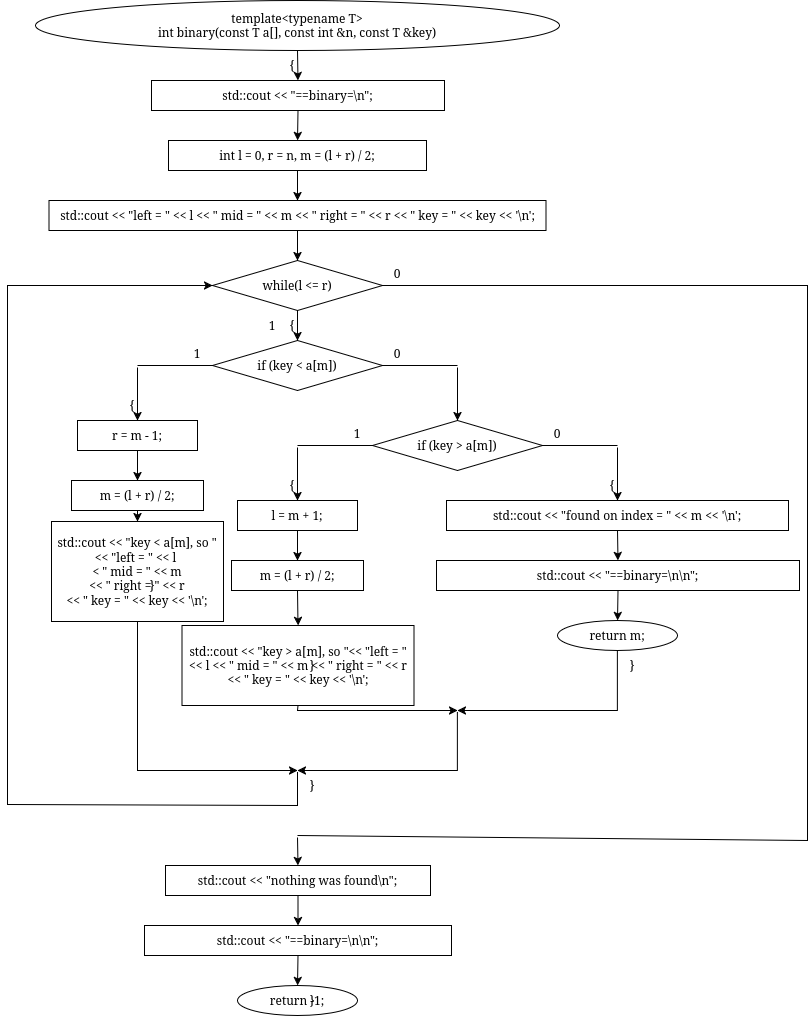

The diagram above was exported from draw.io. Its source (the exported page's mxGraphModel, read from the mxfile embedded in the PNG):
<mxGraphModel dx="1860" dy="1117" grid="1" gridSize="10" guides="1" tooltips="1" connect="1" arrows="1" fold="1" page="1" pageScale="1" pageWidth="850" pageHeight="1100" math="0" shadow="0">
  <root>
    <mxCell id="0" />
    <mxCell id="1" parent="0" />
    <mxCell id="E2_4f4PZEsRQgXY-mcgo-141" parent="1" style="ellipse;whiteSpace=wrap;html=1;" value="&lt;div&gt;template&amp;lt;typename T&amp;gt;&lt;/div&gt;&lt;div&gt;int binary(const T a[], const int &amp;amp;n, const T &amp;amp;key)&lt;/div&gt;" vertex="1">
      <mxGeometry height="50" width="524" x="308" y="910" as="geometry" />
    </mxCell>
    <mxCell id="E2_4f4PZEsRQgXY-mcgo-142" parent="1" style="text;html=1;whiteSpace=wrap;strokeColor=none;fillColor=none;align=center;verticalAlign=middle;rounded=0;" value="{" vertex="1">
      <mxGeometry height="16" width="20" x="555" y="967" as="geometry" />
    </mxCell>
    <mxCell id="E2_4f4PZEsRQgXY-mcgo-143" parent="1" style="rounded=0;whiteSpace=wrap;html=1;" value="std::cout &lt;&lt;             &quot;==binary=\n&quot;;" vertex="1">
      <mxGeometry height="30" width="293" x="424" y="990" as="geometry" />
    </mxCell>
    <mxCell id="E2_4f4PZEsRQgXY-mcgo-144" parent="1" style="rounded=0;whiteSpace=wrap;html=1;" value="int l = 0, r = n, m = (l + r) / 2;" vertex="1">
      <mxGeometry height="30" width="258" x="441" y="1050" as="geometry" />
    </mxCell>
    <mxCell id="E2_4f4PZEsRQgXY-mcgo-145" parent="1" style="rounded=0;whiteSpace=wrap;html=1;" value="std::cout &lt;&lt; &quot;left = &quot; &lt;&lt; l             &lt;&lt; &quot; mid = &quot; &lt;&lt; m             &lt;&lt; &quot; right = &quot; &lt;&lt; r             &lt;&lt; &quot; key = &quot; &lt;&lt; key             &lt;&lt; '\n';" vertex="1">
      <mxGeometry height="30" width="497" x="321.5" y="1110" as="geometry" />
    </mxCell>
    <mxCell id="E2_4f4PZEsRQgXY-mcgo-146" parent="1" style="rhombus;whiteSpace=wrap;html=1;" value="while(l &lt;= r)" vertex="1">
      <mxGeometry height="50" width="170" x="485" y="1170" as="geometry" />
    </mxCell>
    <mxCell id="E2_4f4PZEsRQgXY-mcgo-147" parent="1" style="text;html=1;whiteSpace=wrap;strokeColor=none;fillColor=none;align=center;verticalAlign=middle;rounded=0;" value="{" vertex="1">
      <mxGeometry height="16" width="20" x="555" y="1227" as="geometry" />
    </mxCell>
    <mxCell id="E2_4f4PZEsRQgXY-mcgo-148" parent="1" style="text;html=1;whiteSpace=wrap;strokeColor=none;fillColor=none;align=center;verticalAlign=middle;rounded=0;" value="1" vertex="1">
      <mxGeometry height="16" width="20" x="535" y="1227" as="geometry" />
    </mxCell>
    <mxCell id="E2_4f4PZEsRQgXY-mcgo-149" parent="1" style="text;html=1;whiteSpace=wrap;strokeColor=none;fillColor=none;align=center;verticalAlign=middle;rounded=0;" value="0" vertex="1">
      <mxGeometry height="16" width="20" x="660" y="1175" as="geometry" />
    </mxCell>
    <mxCell id="E2_4f4PZEsRQgXY-mcgo-150" parent="1" style="rhombus;whiteSpace=wrap;html=1;" value="if (key &lt; a[m])" vertex="1">
      <mxGeometry height="50" width="170" x="485" y="1250" as="geometry" />
    </mxCell>
    <mxCell id="E2_4f4PZEsRQgXY-mcgo-151" parent="1" style="text;html=1;whiteSpace=wrap;strokeColor=none;fillColor=none;align=center;verticalAlign=middle;rounded=0;" value="1" vertex="1">
      <mxGeometry height="16" width="20" x="460" y="1255" as="geometry" />
    </mxCell>
    <mxCell id="E2_4f4PZEsRQgXY-mcgo-152" parent="1" style="text;html=1;whiteSpace=wrap;strokeColor=none;fillColor=none;align=center;verticalAlign=middle;rounded=0;" value="0" vertex="1">
      <mxGeometry height="16" width="20" x="660" y="1255" as="geometry" />
    </mxCell>
    <mxCell id="E2_4f4PZEsRQgXY-mcgo-153" parent="1" style="text;html=1;whiteSpace=wrap;strokeColor=none;fillColor=none;align=center;verticalAlign=middle;rounded=0;" value="{" vertex="1">
      <mxGeometry height="16" width="20" x="395" y="1307" as="geometry" />
    </mxCell>
    <mxCell id="E2_4f4PZEsRQgXY-mcgo-154" parent="1" style="rounded=0;whiteSpace=wrap;html=1;fillColor=none;strokeColor=none;" value="" vertex="1">
      <mxGeometry height="2" width="2" x="409" y="1275" as="geometry" />
    </mxCell>
    <mxCell id="E2_4f4PZEsRQgXY-mcgo-155" parent="1" style="rounded=0;whiteSpace=wrap;html=1;" value="r = m - 1;" vertex="1">
      <mxGeometry height="30" width="120" x="350" y="1330" as="geometry" />
    </mxCell>
    <mxCell id="E2_4f4PZEsRQgXY-mcgo-156" parent="1" style="rounded=0;whiteSpace=wrap;html=1;" value="m = (l + r) / 2;" vertex="1">
      <mxGeometry height="30" width="132" x="344" y="1390" as="geometry" />
    </mxCell>
    <mxCell id="E2_4f4PZEsRQgXY-mcgo-157" parent="1" style="rounded=0;whiteSpace=wrap;html=1;" value="&lt;div&gt;std::cout &amp;lt;&amp;lt; &quot;key &amp;lt; a[m], so &quot;                     &amp;lt;&amp;lt; &quot;left = &quot; &amp;lt;&amp;lt; l&amp;nbsp;&lt;/div&gt;&lt;div&gt;&amp;lt; &quot; mid = &quot; &amp;lt;&amp;lt; m&lt;/div&gt;&lt;div&gt;&amp;lt;&amp;lt; &quot; right = &quot; &amp;lt;&amp;lt; r&lt;/div&gt;&lt;div&gt;&amp;lt;&amp;lt; &quot; key = &quot; &amp;lt;&amp;lt; key &amp;lt;&amp;lt;                     '\n';&lt;/div&gt;" vertex="1">
      <mxGeometry height="100" width="172" x="324" y="1431" as="geometry" />
    </mxCell>
    <mxCell id="E2_4f4PZEsRQgXY-mcgo-158" parent="1" style="text;html=1;whiteSpace=wrap;strokeColor=none;fillColor=none;align=center;verticalAlign=middle;rounded=0;" value="}" vertex="1">
      <mxGeometry height="16" width="20" x="415" y="1487" as="geometry" />
    </mxCell>
    <mxCell id="E2_4f4PZEsRQgXY-mcgo-159" parent="1" style="rounded=0;whiteSpace=wrap;html=1;fillColor=none;strokeColor=none;" value="" vertex="1">
      <mxGeometry height="2" width="2" x="729" y="1275" as="geometry" />
    </mxCell>
    <mxCell id="E2_4f4PZEsRQgXY-mcgo-160" parent="1" style="rhombus;whiteSpace=wrap;html=1;" value="if (key &gt; a[m])" vertex="1">
      <mxGeometry height="50" width="170" x="645" y="1330" as="geometry" />
    </mxCell>
    <mxCell id="E2_4f4PZEsRQgXY-mcgo-161" parent="1" style="text;html=1;whiteSpace=wrap;strokeColor=none;fillColor=none;align=center;verticalAlign=middle;rounded=0;" value="1" vertex="1">
      <mxGeometry height="16" width="20" x="620" y="1335" as="geometry" />
    </mxCell>
    <mxCell id="E2_4f4PZEsRQgXY-mcgo-162" parent="1" style="text;html=1;whiteSpace=wrap;strokeColor=none;fillColor=none;align=center;verticalAlign=middle;rounded=0;" value="0" vertex="1">
      <mxGeometry height="16" width="20" x="820" y="1335" as="geometry" />
    </mxCell>
    <mxCell id="E2_4f4PZEsRQgXY-mcgo-163" parent="1" style="text;html=1;whiteSpace=wrap;strokeColor=none;fillColor=none;align=center;verticalAlign=middle;rounded=0;" value="{" vertex="1">
      <mxGeometry height="16" width="20" x="555" y="1387" as="geometry" />
    </mxCell>
    <mxCell id="E2_4f4PZEsRQgXY-mcgo-164" parent="1" style="rounded=0;whiteSpace=wrap;html=1;fillColor=none;strokeColor=none;" value="" vertex="1">
      <mxGeometry height="2" width="2" x="569" y="1355" as="geometry" />
    </mxCell>
    <mxCell id="E2_4f4PZEsRQgXY-mcgo-165" parent="1" style="rounded=0;whiteSpace=wrap;html=1;" value="l = m + 1;" vertex="1">
      <mxGeometry height="30" width="120" x="510" y="1410" as="geometry" />
    </mxCell>
    <mxCell id="E2_4f4PZEsRQgXY-mcgo-166" parent="1" style="rounded=0;whiteSpace=wrap;html=1;" value="m = (l + r) / 2;" vertex="1">
      <mxGeometry height="30" width="132" x="504" y="1470" as="geometry" />
    </mxCell>
    <mxCell id="E2_4f4PZEsRQgXY-mcgo-167" parent="1" style="rounded=0;whiteSpace=wrap;html=1;" value="std::cout &amp;lt;&amp;lt; &quot;key &amp;gt; a[m], so &quot;&amp;lt;&amp;lt; &quot;left = &quot; &amp;lt;&amp;lt; l &amp;lt;&amp;lt; &quot; mid = &quot; &amp;lt;&amp;lt; m &amp;lt;&amp;lt; &quot; right = &quot; &amp;lt;&amp;lt; r &amp;lt;&amp;lt; &quot; key = &quot; &amp;lt;&amp;lt; key                     &amp;lt;&amp;lt;                     '\n';" vertex="1">
      <mxGeometry height="80" width="232" x="454.5" y="1535" as="geometry" />
    </mxCell>
    <mxCell id="E2_4f4PZEsRQgXY-mcgo-168" parent="1" style="text;html=1;whiteSpace=wrap;strokeColor=none;fillColor=none;align=center;verticalAlign=middle;rounded=0;" value="}" vertex="1">
      <mxGeometry height="16" width="20" x="575" y="1567" as="geometry" />
    </mxCell>
    <mxCell id="E2_4f4PZEsRQgXY-mcgo-169" parent="1" style="text;html=1;whiteSpace=wrap;strokeColor=none;fillColor=none;align=center;verticalAlign=middle;rounded=0;" value="{" vertex="1">
      <mxGeometry height="16" width="20" x="875" y="1387" as="geometry" />
    </mxCell>
    <mxCell id="E2_4f4PZEsRQgXY-mcgo-170" parent="1" style="rounded=0;whiteSpace=wrap;html=1;fillColor=none;strokeColor=none;" value="" vertex="1">
      <mxGeometry height="2" width="2" x="889" y="1355" as="geometry" />
    </mxCell>
    <mxCell id="E2_4f4PZEsRQgXY-mcgo-171" parent="1" style="rounded=0;whiteSpace=wrap;html=1;" value="std::cout &lt;&lt; &quot;found on index = &quot; &lt;&lt; m &lt;&lt; '\n';" vertex="1">
      <mxGeometry height="30" width="342" x="719" y="1410" as="geometry" />
    </mxCell>
    <mxCell id="E2_4f4PZEsRQgXY-mcgo-172" parent="1" style="rounded=0;whiteSpace=wrap;html=1;" value="std::cout &lt;&lt;                     &quot;==binary=\n\n&quot;;" vertex="1">
      <mxGeometry height="30" width="363" x="709" y="1470" as="geometry" />
    </mxCell>
    <mxCell id="E2_4f4PZEsRQgXY-mcgo-173" parent="1" style="ellipse;whiteSpace=wrap;html=1;" value="return m;" vertex="1">
      <mxGeometry height="30" width="120" x="830" y="1530" as="geometry" />
    </mxCell>
    <mxCell id="E2_4f4PZEsRQgXY-mcgo-174" parent="1" style="text;html=1;whiteSpace=wrap;strokeColor=none;fillColor=none;align=center;verticalAlign=middle;rounded=0;" value="}" vertex="1">
      <mxGeometry height="16" width="20" x="895" y="1567" as="geometry" />
    </mxCell>
    <mxCell id="E2_4f4PZEsRQgXY-mcgo-175" parent="1" style="rounded=0;whiteSpace=wrap;html=1;fillColor=none;strokeColor=none;" value="" vertex="1">
      <mxGeometry height="2" width="2" x="729" y="1620" as="geometry" />
    </mxCell>
    <mxCell id="E2_4f4PZEsRQgXY-mcgo-176" parent="1" style="rounded=0;whiteSpace=wrap;html=1;fillColor=none;strokeColor=none;" value="" vertex="1">
      <mxGeometry height="2" width="2" x="569" y="1680" as="geometry" />
    </mxCell>
    <mxCell id="E2_4f4PZEsRQgXY-mcgo-177" parent="1" style="text;html=1;whiteSpace=wrap;strokeColor=none;fillColor=none;align=center;verticalAlign=middle;rounded=0;" value="}" vertex="1">
      <mxGeometry height="16" width="20" x="575" y="1687" as="geometry" />
    </mxCell>
    <mxCell id="E2_4f4PZEsRQgXY-mcgo-178" parent="1" style="rounded=0;whiteSpace=wrap;html=1;fillColor=none;strokeColor=none;" value="" vertex="1">
      <mxGeometry height="2" width="2" x="569" y="1745" as="geometry" />
    </mxCell>
    <mxCell id="E2_4f4PZEsRQgXY-mcgo-179" parent="1" style="rounded=0;whiteSpace=wrap;html=1;" value="std::cout &lt;&lt; &quot;nothing was found\n&quot;;" vertex="1">
      <mxGeometry height="30" width="265" x="438" y="1775" as="geometry" />
    </mxCell>
    <mxCell id="E2_4f4PZEsRQgXY-mcgo-180" parent="1" style="rounded=0;whiteSpace=wrap;html=1;" value="std::cout &lt;&lt;             &quot;==binary=\n\n&quot;;" vertex="1">
      <mxGeometry height="30" width="307" x="417" y="1835" as="geometry" />
    </mxCell>
    <mxCell id="E2_4f4PZEsRQgXY-mcgo-181" parent="1" style="ellipse;whiteSpace=wrap;html=1;" value="return -1;" vertex="1">
      <mxGeometry height="30" width="120" x="510" y="1895" as="geometry" />
    </mxCell>
    <mxCell id="E2_4f4PZEsRQgXY-mcgo-182" parent="1" style="text;html=1;whiteSpace=wrap;strokeColor=none;fillColor=none;align=center;verticalAlign=middle;rounded=0;" value="}" vertex="1">
      <mxGeometry height="16" width="20" x="575" y="1902" as="geometry" />
    </mxCell>
    <mxCell id="E2_4f4PZEsRQgXY-mcgo-183" edge="1" parent="1" source="E2_4f4PZEsRQgXY-mcgo-141" style="endArrow=classic;html=1;rounded=0;exitX=0.5;exitY=1;exitDx=0;exitDy=0;entryX=0.5;entryY=0;entryDx=0;entryDy=0;" target="E2_4f4PZEsRQgXY-mcgo-143" value="">
      <mxGeometry relative="1" as="geometry" />
    </mxCell>
    <mxCell id="E2_4f4PZEsRQgXY-mcgo-184" edge="1" parent="1" source="E2_4f4PZEsRQgXY-mcgo-143" style="endArrow=classic;html=1;rounded=0;exitX=0.5;exitY=1;exitDx=0;exitDy=0;entryX=0.5;entryY=0;entryDx=0;entryDy=0;" target="E2_4f4PZEsRQgXY-mcgo-144" value="">
      <mxGeometry relative="1" as="geometry" />
    </mxCell>
    <mxCell id="E2_4f4PZEsRQgXY-mcgo-185" edge="1" parent="1" source="E2_4f4PZEsRQgXY-mcgo-144" style="endArrow=classic;html=1;rounded=0;exitX=0.5;exitY=1;exitDx=0;exitDy=0;entryX=0.5;entryY=0;entryDx=0;entryDy=0;" target="E2_4f4PZEsRQgXY-mcgo-145" value="">
      <mxGeometry relative="1" as="geometry" />
    </mxCell>
    <mxCell id="E2_4f4PZEsRQgXY-mcgo-186" edge="1" parent="1" source="E2_4f4PZEsRQgXY-mcgo-145" style="endArrow=classic;html=1;rounded=0;exitX=0.5;exitY=1;exitDx=0;exitDy=0;entryX=0.5;entryY=0;entryDx=0;entryDy=0;" target="E2_4f4PZEsRQgXY-mcgo-146" value="">
      <mxGeometry relative="1" as="geometry" />
    </mxCell>
    <mxCell id="E2_4f4PZEsRQgXY-mcgo-187" edge="1" parent="1" source="E2_4f4PZEsRQgXY-mcgo-146" style="endArrow=classic;html=1;rounded=0;exitX=0.5;exitY=1;exitDx=0;exitDy=0;entryX=0.5;entryY=0;entryDx=0;entryDy=0;" target="E2_4f4PZEsRQgXY-mcgo-150" value="">
      <mxGeometry relative="1" as="geometry" />
    </mxCell>
    <mxCell id="E2_4f4PZEsRQgXY-mcgo-188" edge="1" parent="1" source="E2_4f4PZEsRQgXY-mcgo-150" style="endArrow=none;html=1;rounded=0;exitX=0;exitY=0.5;exitDx=0;exitDy=0;entryX=0.5;entryY=0;entryDx=0;entryDy=0;" target="E2_4f4PZEsRQgXY-mcgo-154" value="">
      <mxGeometry relative="1" as="geometry">
        <Array as="points">
          <mxPoint x="485" y="1275" />
          <mxPoint x="410" y="1275" />
        </Array>
      </mxGeometry>
    </mxCell>
    <mxCell id="E2_4f4PZEsRQgXY-mcgo-189" edge="1" parent="1" source="E2_4f4PZEsRQgXY-mcgo-154" style="endArrow=classic;html=1;rounded=0;exitX=0.5;exitY=1;exitDx=0;exitDy=0;entryX=0.5;entryY=0;entryDx=0;entryDy=0;" target="E2_4f4PZEsRQgXY-mcgo-155" value="">
      <mxGeometry relative="1" as="geometry" />
    </mxCell>
    <mxCell id="E2_4f4PZEsRQgXY-mcgo-190" edge="1" parent="1" source="E2_4f4PZEsRQgXY-mcgo-155" style="endArrow=classic;html=1;rounded=0;exitX=0.5;exitY=1;exitDx=0;exitDy=0;entryX=0.5;entryY=0;entryDx=0;entryDy=0;" target="E2_4f4PZEsRQgXY-mcgo-156" value="">
      <mxGeometry relative="1" as="geometry" />
    </mxCell>
    <mxCell id="E2_4f4PZEsRQgXY-mcgo-191" edge="1" parent="1" source="E2_4f4PZEsRQgXY-mcgo-156" style="endArrow=classic;html=1;rounded=0;exitX=0.5;exitY=1;exitDx=0;exitDy=0;entryX=0.5;entryY=0;entryDx=0;entryDy=0;" target="E2_4f4PZEsRQgXY-mcgo-157" value="">
      <mxGeometry relative="1" as="geometry" />
    </mxCell>
    <mxCell id="E2_4f4PZEsRQgXY-mcgo-192" edge="1" parent="1" source="E2_4f4PZEsRQgXY-mcgo-150" style="endArrow=none;html=1;rounded=0;exitX=1;exitY=0.5;exitDx=0;exitDy=0;entryX=0.5;entryY=0;entryDx=0;entryDy=0;" target="E2_4f4PZEsRQgXY-mcgo-159" value="">
      <mxGeometry relative="1" as="geometry">
        <Array as="points">
          <mxPoint x="655" y="1275" />
          <mxPoint x="730" y="1275" />
        </Array>
      </mxGeometry>
    </mxCell>
    <mxCell id="E2_4f4PZEsRQgXY-mcgo-193" edge="1" parent="1" source="E2_4f4PZEsRQgXY-mcgo-159" style="endArrow=classic;html=1;rounded=0;exitX=0.5;exitY=1;exitDx=0;exitDy=0;entryX=0.5;entryY=0;entryDx=0;entryDy=0;" target="E2_4f4PZEsRQgXY-mcgo-160" value="">
      <mxGeometry relative="1" as="geometry" />
    </mxCell>
    <mxCell id="E2_4f4PZEsRQgXY-mcgo-194" edge="1" parent="1" source="E2_4f4PZEsRQgXY-mcgo-160" style="endArrow=none;html=1;rounded=0;exitX=0;exitY=0.5;exitDx=0;exitDy=0;entryX=0.5;entryY=0;entryDx=0;entryDy=0;" target="E2_4f4PZEsRQgXY-mcgo-164" value="">
      <mxGeometry relative="1" as="geometry">
        <Array as="points">
          <mxPoint x="645" y="1355" />
          <mxPoint x="570" y="1355" />
        </Array>
      </mxGeometry>
    </mxCell>
    <mxCell id="E2_4f4PZEsRQgXY-mcgo-195" edge="1" parent="1" source="E2_4f4PZEsRQgXY-mcgo-164" style="endArrow=classic;html=1;rounded=0;exitX=0.5;exitY=1;exitDx=0;exitDy=0;entryX=0.5;entryY=0;entryDx=0;entryDy=0;" target="E2_4f4PZEsRQgXY-mcgo-165" value="">
      <mxGeometry relative="1" as="geometry" />
    </mxCell>
    <mxCell id="E2_4f4PZEsRQgXY-mcgo-196" edge="1" parent="1" source="E2_4f4PZEsRQgXY-mcgo-165" style="endArrow=classic;html=1;rounded=0;exitX=0.5;exitY=1;exitDx=0;exitDy=0;entryX=0.5;entryY=0;entryDx=0;entryDy=0;" target="E2_4f4PZEsRQgXY-mcgo-166" value="">
      <mxGeometry relative="1" as="geometry" />
    </mxCell>
    <mxCell id="E2_4f4PZEsRQgXY-mcgo-197" edge="1" parent="1" source="E2_4f4PZEsRQgXY-mcgo-166" style="endArrow=classic;html=1;rounded=0;exitX=0.5;exitY=1;exitDx=0;exitDy=0;entryX=0.5;entryY=0;entryDx=0;entryDy=0;" target="E2_4f4PZEsRQgXY-mcgo-167" value="">
      <mxGeometry relative="1" as="geometry" />
    </mxCell>
    <mxCell id="E2_4f4PZEsRQgXY-mcgo-198" edge="1" parent="1" source="E2_4f4PZEsRQgXY-mcgo-160" style="endArrow=none;html=1;rounded=0;exitX=1;exitY=0.5;exitDx=0;exitDy=0;entryX=0.5;entryY=0;entryDx=0;entryDy=0;" target="E2_4f4PZEsRQgXY-mcgo-170" value="">
      <mxGeometry relative="1" as="geometry">
        <Array as="points">
          <mxPoint x="815" y="1355" />
          <mxPoint x="890" y="1355" />
        </Array>
      </mxGeometry>
    </mxCell>
    <mxCell id="E2_4f4PZEsRQgXY-mcgo-199" edge="1" parent="1" source="E2_4f4PZEsRQgXY-mcgo-170" style="endArrow=classic;html=1;rounded=0;exitX=0.5;exitY=1;exitDx=0;exitDy=0;entryX=0.5;entryY=0;entryDx=0;entryDy=0;" target="E2_4f4PZEsRQgXY-mcgo-171" value="">
      <mxGeometry relative="1" as="geometry" />
    </mxCell>
    <mxCell id="E2_4f4PZEsRQgXY-mcgo-200" edge="1" parent="1" source="E2_4f4PZEsRQgXY-mcgo-171" style="endArrow=classic;html=1;rounded=0;exitX=0.5;exitY=1;exitDx=0;exitDy=0;entryX=0.5;entryY=0;entryDx=0;entryDy=0;" target="E2_4f4PZEsRQgXY-mcgo-172" value="">
      <mxGeometry relative="1" as="geometry" />
    </mxCell>
    <mxCell id="E2_4f4PZEsRQgXY-mcgo-201" edge="1" parent="1" source="E2_4f4PZEsRQgXY-mcgo-172" style="endArrow=classic;html=1;rounded=0;exitX=0.5;exitY=1;exitDx=0;exitDy=0;entryX=0.5;entryY=0;entryDx=0;entryDy=0;" target="E2_4f4PZEsRQgXY-mcgo-173" value="">
      <mxGeometry relative="1" as="geometry" />
    </mxCell>
    <mxCell id="E2_4f4PZEsRQgXY-mcgo-202" edge="1" parent="1" source="E2_4f4PZEsRQgXY-mcgo-167" style="endArrow=classic;html=1;rounded=0;exitX=0.5;exitY=1;exitDx=0;exitDy=0;entryX=0.5;entryY=0;entryDx=0;entryDy=0;" target="E2_4f4PZEsRQgXY-mcgo-175" value="">
      <mxGeometry relative="1" as="geometry">
        <Array as="points">
          <mxPoint x="570" y="1620" />
          <mxPoint x="730" y="1620" />
        </Array>
      </mxGeometry>
    </mxCell>
    <mxCell id="E2_4f4PZEsRQgXY-mcgo-203" edge="1" parent="1" source="E2_4f4PZEsRQgXY-mcgo-173" style="endArrow=classic;html=1;rounded=0;exitX=0.5;exitY=1;exitDx=0;exitDy=0;entryX=0.5;entryY=0;entryDx=0;entryDy=0;" target="E2_4f4PZEsRQgXY-mcgo-175" value="">
      <mxGeometry relative="1" as="geometry">
        <Array as="points">
          <mxPoint x="890" y="1590" />
          <mxPoint x="890" y="1620" />
          <mxPoint x="730" y="1620" />
        </Array>
      </mxGeometry>
    </mxCell>
    <mxCell id="E2_4f4PZEsRQgXY-mcgo-204" edge="1" parent="1" source="E2_4f4PZEsRQgXY-mcgo-157" style="endArrow=classic;html=1;rounded=0;exitX=0.5;exitY=1;exitDx=0;exitDy=0;entryX=0.5;entryY=0;entryDx=0;entryDy=0;" target="E2_4f4PZEsRQgXY-mcgo-176" value="">
      <mxGeometry relative="1" as="geometry">
        <Array as="points">
          <mxPoint x="410" y="1680" />
          <mxPoint x="570" y="1680" />
        </Array>
      </mxGeometry>
    </mxCell>
    <mxCell id="E2_4f4PZEsRQgXY-mcgo-205" edge="1" parent="1" source="E2_4f4PZEsRQgXY-mcgo-175" style="endArrow=classic;html=1;rounded=0;exitX=0.5;exitY=1;exitDx=0;exitDy=0;entryX=0.5;entryY=0;entryDx=0;entryDy=0;" target="E2_4f4PZEsRQgXY-mcgo-176" value="">
      <mxGeometry relative="1" as="geometry">
        <Array as="points">
          <mxPoint x="730" y="1650" />
          <mxPoint x="730" y="1680" />
          <mxPoint x="570" y="1680" />
        </Array>
      </mxGeometry>
    </mxCell>
    <mxCell id="E2_4f4PZEsRQgXY-mcgo-206" edge="1" parent="1" source="E2_4f4PZEsRQgXY-mcgo-176" style="endArrow=classic;html=1;rounded=0;exitX=0.5;exitY=1;exitDx=0;exitDy=0;entryX=0;entryY=0.5;entryDx=0;entryDy=0;" target="E2_4f4PZEsRQgXY-mcgo-146" value="">
      <mxGeometry relative="1" as="geometry">
        <Array as="points">
          <mxPoint x="570" y="1715" />
          <mxPoint x="280" y="1714" />
          <mxPoint x="280" y="1195" />
        </Array>
      </mxGeometry>
    </mxCell>
    <mxCell id="E2_4f4PZEsRQgXY-mcgo-207" edge="1" parent="1" source="E2_4f4PZEsRQgXY-mcgo-146" style="endArrow=none;html=1;rounded=0;exitX=1;exitY=0.5;exitDx=0;exitDy=0;entryX=0.5;entryY=0;entryDx=0;entryDy=0;" target="E2_4f4PZEsRQgXY-mcgo-178" value="">
      <mxGeometry relative="1" as="geometry">
        <Array as="points">
          <mxPoint x="1080" y="1195" />
          <mxPoint x="1080" y="1750" />
          <mxPoint x="570" y="1745" />
        </Array>
      </mxGeometry>
    </mxCell>
    <mxCell id="E2_4f4PZEsRQgXY-mcgo-208" edge="1" parent="1" source="E2_4f4PZEsRQgXY-mcgo-178" style="endArrow=classic;html=1;rounded=0;exitX=0.5;exitY=1;exitDx=0;exitDy=0;entryX=0.5;entryY=0;entryDx=0;entryDy=0;" target="E2_4f4PZEsRQgXY-mcgo-179" value="">
      <mxGeometry relative="1" as="geometry" />
    </mxCell>
    <mxCell id="E2_4f4PZEsRQgXY-mcgo-209" edge="1" parent="1" source="E2_4f4PZEsRQgXY-mcgo-179" style="endArrow=classic;html=1;rounded=0;exitX=0.5;exitY=1;exitDx=0;exitDy=0;entryX=0.5;entryY=0;entryDx=0;entryDy=0;" target="E2_4f4PZEsRQgXY-mcgo-180" value="">
      <mxGeometry relative="1" as="geometry" />
    </mxCell>
    <mxCell id="E2_4f4PZEsRQgXY-mcgo-210" edge="1" parent="1" source="E2_4f4PZEsRQgXY-mcgo-180" style="endArrow=classic;html=1;rounded=0;exitX=0.5;exitY=1;exitDx=0;exitDy=0;entryX=0.5;entryY=0;entryDx=0;entryDy=0;" target="E2_4f4PZEsRQgXY-mcgo-181" value="">
      <mxGeometry relative="1" as="geometry" />
    </mxCell>
  </root>
</mxGraphModel>